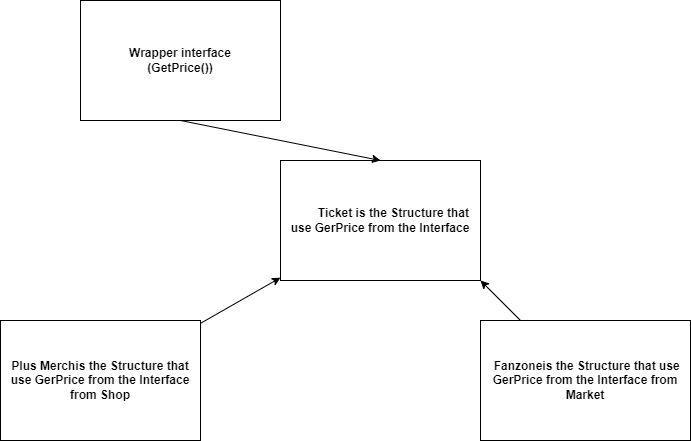

The diagram above was exported from draw.io. Its source (the exported page's mxGraphModel, read from the mxfile embedded in the PNG):
<mxGraphModel dx="964" dy="587" grid="1" gridSize="10" guides="1" tooltips="1" connect="1" arrows="1" fold="1" page="1" pageScale="1" pageWidth="827" pageHeight="1169" math="0" shadow="0">
  <root>
    <mxCell id="0" />
    <mxCell id="1" parent="0" />
    <mxCell id="iMScqmWpuS9-kfgfVCRQ-8" value="" style="group" parent="1" vertex="1" connectable="0">
      <mxGeometry x="69" y="30" width="690" height="440" as="geometry" />
    </mxCell>
    <mxCell id="iMScqmWpuS9-kfgfVCRQ-1" value="&lt;b&gt;Wrapper interface&lt;br&gt;(GetPrice())&lt;br&gt;&lt;/b&gt;" style="rounded=0;whiteSpace=wrap;html=1;" parent="iMScqmWpuS9-kfgfVCRQ-8" vertex="1">
      <mxGeometry x="80" width="200" height="120" as="geometry" />
    </mxCell>
    <mxCell id="iMScqmWpuS9-kfgfVCRQ-2" value="&lt;b&gt;&lt;span style=&quot;white-space: pre;&quot;&gt;&#09;&lt;/span&gt;Ticket is the Structure that use GerPrice from the Interface&lt;/b&gt;" style="rounded=0;whiteSpace=wrap;html=1;" parent="iMScqmWpuS9-kfgfVCRQ-8" vertex="1">
      <mxGeometry x="280" y="160" width="200" height="120" as="geometry" />
    </mxCell>
    <mxCell id="iMScqmWpuS9-kfgfVCRQ-3" value="" style="endArrow=classic;html=1;rounded=0;exitX=0.5;exitY=1;exitDx=0;exitDy=0;entryX=0.5;entryY=0;entryDx=0;entryDy=0;" parent="iMScqmWpuS9-kfgfVCRQ-8" source="iMScqmWpuS9-kfgfVCRQ-1" target="iMScqmWpuS9-kfgfVCRQ-2" edge="1">
      <mxGeometry width="50" height="50" relative="1" as="geometry">
        <mxPoint x="190" y="240" as="sourcePoint" />
        <mxPoint x="240" y="190" as="targetPoint" />
      </mxGeometry>
    </mxCell>
    <mxCell id="iMScqmWpuS9-kfgfVCRQ-4" value="&lt;b&gt;Plus Merchis the Structure that use GerPrice from the Interface from Shop&lt;/b&gt;" style="whiteSpace=wrap;html=1;" parent="iMScqmWpuS9-kfgfVCRQ-8" vertex="1">
      <mxGeometry y="320" width="200" height="120" as="geometry" />
    </mxCell>
    <mxCell id="iMScqmWpuS9-kfgfVCRQ-5" value="" style="endArrow=classic;html=1;rounded=0;" parent="iMScqmWpuS9-kfgfVCRQ-8" source="iMScqmWpuS9-kfgfVCRQ-4" target="iMScqmWpuS9-kfgfVCRQ-2" edge="1">
      <mxGeometry width="50" height="50" relative="1" as="geometry">
        <mxPoint x="190" y="230" as="sourcePoint" />
        <mxPoint x="240" y="180" as="targetPoint" />
      </mxGeometry>
    </mxCell>
    <mxCell id="iMScqmWpuS9-kfgfVCRQ-6" value="&lt;b&gt;&amp;nbsp;Fanzoneis the Structure that use GerPrice from the Interface from Market&lt;/b&gt;" style="rounded=0;whiteSpace=wrap;html=1;" parent="iMScqmWpuS9-kfgfVCRQ-8" vertex="1">
      <mxGeometry x="480" y="320" width="210" height="120" as="geometry" />
    </mxCell>
    <mxCell id="iMScqmWpuS9-kfgfVCRQ-7" value="" style="endArrow=classic;html=1;rounded=0;entryX=1;entryY=1;entryDx=0;entryDy=0;" parent="iMScqmWpuS9-kfgfVCRQ-8" target="iMScqmWpuS9-kfgfVCRQ-2" edge="1">
      <mxGeometry width="50" height="50" relative="1" as="geometry">
        <mxPoint x="520" y="320" as="sourcePoint" />
        <mxPoint x="270" y="160" as="targetPoint" />
      </mxGeometry>
    </mxCell>
  </root>
</mxGraphModel>